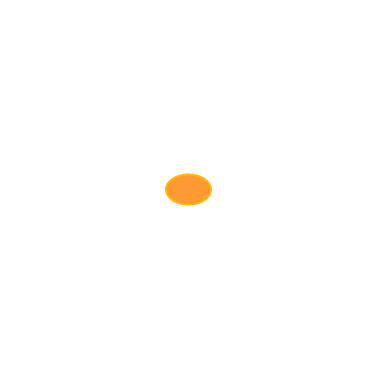

The diagram above was exported from draw.io. Its source (the exported page's mxGraphModel, read from the mxfile embedded in the PNG):
<mxGraphModel dx="1017" dy="129" grid="1" gridSize="10" guides="1" tooltips="1" connect="1" arrows="1" fold="1" page="1" pageScale="1" pageWidth="827" pageHeight="1169" math="0" shadow="0">
  <root>
    <mxCell id="0" />
    <mxCell id="1" parent="0" />
    <mxCell id="5fMqjGd4douyS5c_qqYt-2" value="" style="whiteSpace=wrap;html=1;aspect=fixed;fillColor=none;strokeColor=none;" parent="1" vertex="1">
      <mxGeometry x="-107.91" y="30.6" width="375.81" height="375.81" as="geometry" />
    </mxCell>
    <mxCell id="yTlMmE_-gOAI26S2r_c8-1" value="" style="ellipse;whiteSpace=wrap;html=1;strokeWidth=2;fillColor=#FF9933;strokeColor=#FFBB00;" vertex="1" parent="1">
      <mxGeometry x="57.49" y="205" width="45" height="30" as="geometry" />
    </mxCell>
    <mxCell id="jsQkhQ0OJXzl_wamgXhh-1" value="" style="whiteSpace=wrap;html=1;aspect=fixed;fillColor=none;strokeColor=none;" parent="1" vertex="1">
      <mxGeometry x="-40" y="240" width="102.5" height="102.5" as="geometry" />
    </mxCell>
  </root>
</mxGraphModel>